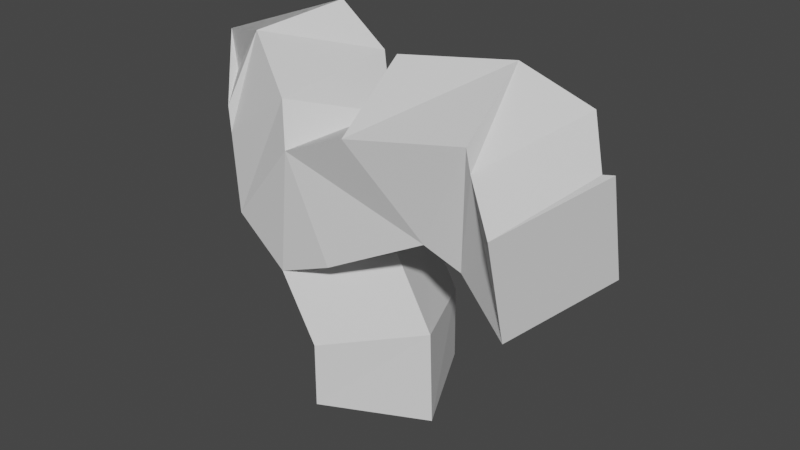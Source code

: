 # Source: tree1_1.blend  (saved by Blender 3.3.6; exported with 4.5.12 LTS)
import bpy
from mathutils import Matrix  # noqa: F401  (used for matrix-valued properties, if any)

bpy.ops.wm.read_factory_settings(use_empty=True)
scene = bpy.context.scene
scene.name = 'Scene'

# ---- collections
col_collection = bpy.data.collections.new('Collection'); scene.collection.children.link(col_collection)

# ---- world
world_world = bpy.data.worlds.new('World'); scene.world = world_world
world_world.use_nodes = True; world_world.node_tree.nodes.clear()
_N = world_world.node_tree.nodes; _L = world_world.node_tree.links
n0 = _N.new('ShaderNodeOutputWorld'); n0.name = 'World Output'; n0.location = (300, 300)
n1 = _N.new('ShaderNodeBackground'); n1.name = 'Background'; n1.location = (10, 300)
n1.inputs[0].default_value = (0.05088, 0.05088, 0.05088, 1.0)
_L.new(n1.outputs[0], n0.inputs[0])
n0.is_active_output = True
world_world.color = (0.05088, 0.05088, 0.05088)
world_world.use_sun_shadow = False
world_world.sun_shadow_jitter_overblur = 0.0

# ---- meshes
me_cube_001 = bpy.data.meshes.new('Cube.001')
me_cube_001.from_pydata([(0.0, 0.0, 0.0), (-0.5166, 0.1993, 0.8487), (0.1802, 0.2173, 1.421), (0.1761, 0.2314, 1.237), (0.05795, 0.2011, 1.056), (-0.1614, 0.1575, 0.9243), (-0.3195, 0.2571, 0.8319), (-0.03633, 0.0781, 0.3109), (-0.5649, 0.2985, 0.9602), (-0.7005, 0.4602, 1.037), (-0.8093, 0.5022, 1.025), (-0.9204, 0.5532, 1.098), (-0.9165, 0.4129, 0.9164), (0.3378, 0.2572, 1.328), (0.4478, 0.2783, 1.248), (0.5917, 0.261, 1.169), (0.647, 0.1939, 1.217), (0.6475, 0.1107, 1.132), (0.7988, 0.04686, 1.139), (-0.247, 0.1656, 0.5532)], [(14, 15), (13, 14), (3, 13), (10, 12), (10, 11), (9, 10), (8, 9), (1, 8), (6, 1), (3, 2), (4, 3), (5, 4), (6, 5), (19, 6), (0, 7), (15, 16), (15, 17), (17, 18), (7, 19)], [])
_uv = me_cube_001.uv_layers.new(name='UVMap')
_uv.uv.foreach_set('vector', [])
me_cube_001.update()

# ---- objects
ob_cube = bpy.data.objects.new('Cube', me_cube_001)

# ---- transforms, parenting, visibility, modifiers, constraints
ob_cube.location = (0.0, 0.0, 0.0)
ob_cube.rotation_euler = (0.2631, 0.1223, 0.04063)
_m = ob_cube.modifiers.new('Skin', 'SKIN')
_m.use_x_symmetry = False

# ---- collection membership
col_collection.objects.link(ob_cube)

# ---- scene / render settings (as saved in the file)
scene.frame_start = 1; scene.frame_end = 250; scene.frame_set(1)
scene.render.engine = 'BLENDER_EEVEE_NEXT'
scene.cycles.sampling_pattern = 'TABULATED_SOBOL'
scene.cycles.use_light_tree = False
scene.view_settings.view_transform = 'Filmic'
bpy.context.view_layer.update()

# ---- added for rendering (the .blend has no active camera and no usable light): camera, sun
cam_auto = bpy.data.cameras.new('AutoCamera')
cam_auto.lens = 50.0
cam_auto.sensor_width = 36.0
cam_auto.clip_end = 1000.0
ob_auto_camera = bpy.data.objects.new('AutoCamera', cam_auto)
scene.collection.objects.link(ob_auto_camera)
ob_auto_camera.location = (2.63075, -3.07483, 2.82886)
ob_auto_camera.rotation_euler = (1.09748, -7.21219e-08, 0.694738)
scene.camera = ob_auto_camera
light_auto_sun = bpy.data.lights.new('AutoSun', 'SUN')
light_auto_sun.energy = 3.0
light_auto_sun.angle = 0.0523599
ob_auto_sun = bpy.data.objects.new('AutoSun', light_auto_sun)
scene.collection.objects.link(ob_auto_sun)
ob_auto_sun.rotation_euler = (0.872665, 0.174533, 0.523599)
bpy.context.view_layer.update()
